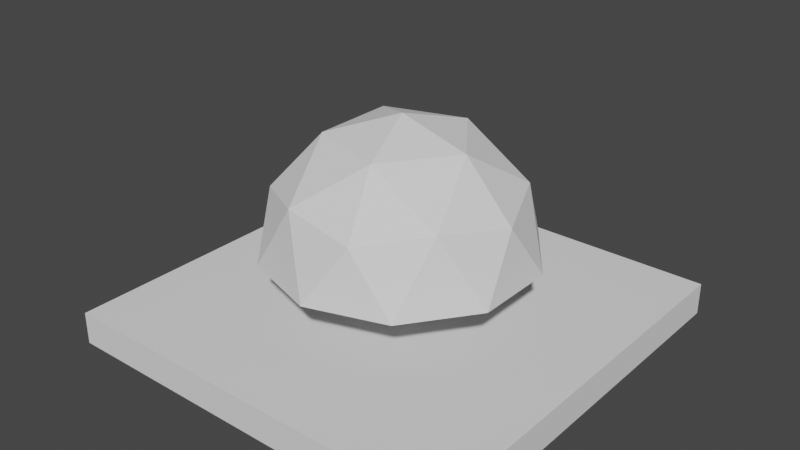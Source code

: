 # Source: ButtonRemake.blend  (saved by Blender 3.5.10; exported with 4.5.12 LTS)
import bpy
from mathutils import Matrix  # noqa: F401  (used for matrix-valued properties, if any)

bpy.ops.wm.read_factory_settings(use_empty=True)
scene = bpy.context.scene
scene.name = 'Scene'

# ---- collections
col_collection = bpy.data.collections.new('Collection'); scene.collection.children.link(col_collection)

# ---- world
world_world = bpy.data.worlds.new('World'); scene.world = world_world
world_world.use_nodes = True; world_world.node_tree.nodes.clear()
_N = world_world.node_tree.nodes; _L = world_world.node_tree.links
n0 = _N.new('ShaderNodeOutputWorld'); n0.name = 'World Output'; n0.location = (300, 300)
n1 = _N.new('ShaderNodeBackground'); n1.name = 'Background'; n1.location = (10, 300)
n1.inputs[0].default_value = (0.05088, 0.05088, 0.05088, 1.0)
_L.new(n1.outputs[0], n0.inputs[0])
n0.is_active_output = True
world_world.color = (0.05088, 0.05088, 0.05088)
world_world.use_sun_shadow = False
world_world.sun_shadow_jitter_overblur = 0.0

# ---- meshes
me_icosphere = bpy.data.meshes.new('Icosphere')
me_icosphere.from_pydata([(0.2764, -0.8506, 0.4472), (-0.7236, -0.5257, 0.4472), (-0.7236, 0.5257, 0.4472), (0.2764, 0.8506, 0.4472), (0.8944, 0.0, 0.4472), (0.0, 0.0, 1.0), (0.9511, -0.309, 0.0), (0.9511, 0.309, 0.0), (0.0, -1.0, 0.0), (0.5878, -0.809, 0.0), (-0.9511, -0.309, 0.0), (-0.5878, -0.809, 0.0), (-0.5878, 0.809, 0.0), (-0.9511, 0.309, 0.0), (0.5878, 0.809, 0.0), (0.0, 1.0, 0.0), (0.6882, -0.5, 0.5257), (-0.2629, -0.809, 0.5257), (-0.8506, 0.0, 0.5257), (-0.2629, 0.809, 0.5257), (0.6882, 0.5, 0.5257), (0.1625, -0.5, 0.8507), (0.5257, 0.0, 0.8507), (-0.4253, -0.309, 0.8507), (-0.4253, 0.309, 0.8507), (0.1625, 0.5, 0.8507)], [], [(0, 16, 21), (1, 17, 23), (2, 18, 24), (3, 19, 25), (4, 20, 22), (22, 25, 5), (22, 20, 25), (20, 3, 25), (25, 24, 5), (25, 19, 24), (19, 2, 24), (24, 23, 5), (24, 18, 23), (18, 1, 23), (23, 21, 5), (23, 17, 21), (17, 0, 21), (21, 22, 5), (21, 16, 22), (16, 4, 22), (7, 20, 4), (7, 14, 20), (14, 3, 20), (15, 19, 3), (15, 12, 19), (12, 2, 19), (13, 18, 2), (13, 10, 18), (10, 1, 18), (11, 17, 1), (11, 8, 17), (8, 0, 17), (9, 16, 0), (9, 6, 16), (6, 4, 16), (14, 15, 3), (12, 13, 2), (10, 11, 1), (8, 9, 0), (6, 7, 4)])
_uv = me_icosphere.uv_layers.new(name='UVMap')
_uv.uv.foreach_set('vector', [0.1818, 0.3149, 0.2727, 0.3149, 0.2273, 0.3937, 0.0, 0.3149, 0.09091, 0.3149, 0.04546, 0.3937, 0.7273, 0.3149, 0.8182, 0.3149, 0.7727, 0.3937, 0.5455, 0.3149, 0.6364, 0.3149, 0.5909, 0.3937, 0.3636, 0.3149, 0.4545, 0.3149, 0.4091, 0.3937, 0.4091, 0.3937, 0.5, 0.3937, 0.4545, 0.4724, 0.4091, 0.3937, 0.4545, 0.3149, 0.5, 0.3937, 0.4545, 0.3149, 0.5455, 0.3149, 0.5, 0.3937, 0.5909, 0.3937, 0.6818, 0.3937, 0.6364, 0.4724, 0.5909, 0.3937, 0.6364, 0.3149, 0.6818, 0.3937, 0.6364, 0.3149, 0.7273, 0.3149, 0.6818, 0.3937, 0.7727, 0.3937, 0.8636, 0.3937, 0.8182, 0.4724, 0.7727, 0.3937, 0.8182, 0.3149, 0.8636, 0.3937, 0.8182, 0.3149, 0.9091, 0.3149, 0.8636, 0.3937, 0.04546, 0.3937, 0.1364, 0.3937, 0.09091, 0.4724, 0.04546, 0.3937, 0.09091, 0.3149, 0.1364, 0.3937, 0.09091, 0.3149, 0.1818, 0.3149, 0.1364, 0.3937, 0.2273, 0.3937, 0.3182, 0.3937, 0.2727, 0.4724, 0.2273, 0.3937, 0.2727, 0.3149, 0.3182, 0.3937, 0.2727, 0.3149, 0.3636, 0.3149, 0.3182, 0.3937, 0.4091, 0.2362, 0.4545, 0.3149, 0.3636, 0.3149, 0.4091, 0.2362, 0.5, 0.2362, 0.4545, 0.3149, 0.5, 0.2362, 0.5455, 0.3149, 0.4545, 0.3149, 0.5909, 0.2362, 0.6364, 0.3149, 0.5455, 0.3149, 0.5909, 0.2362, 0.6818, 0.2362, 0.6364, 0.3149, 0.6818, 0.2362, 0.7273, 0.3149, 0.6364, 0.3149, 0.7727, 0.2362, 0.8182, 0.3149, 0.7273, 0.3149, 0.7727, 0.2362, 0.8636, 0.2362, 0.8182, 0.3149, 0.8636, 0.2362, 0.9091, 0.3149, 0.8182, 0.3149, 0.04546, 0.2362, 0.09091, 0.3149, 0.0, 0.3149, 0.04546, 0.2362, 0.1364, 0.2362, 0.09091, 0.3149, 0.1364, 0.2362, 0.1818, 0.3149, 0.09091, 0.3149, 0.2273, 0.2362, 0.2727, 0.3149, 0.1818, 0.3149, 0.2273, 0.2362, 0.3182, 0.2362, 0.2727, 0.3149, 0.3182, 0.2362, 0.3636, 0.3149, 0.2727, 0.3149, 0.5, 0.2362, 0.5909, 0.2362, 0.5455, 0.3149, 0.6818, 0.2362, 0.7727, 0.2362, 0.7273, 0.3149, 0.8636, 0.2362, 0.9545, 0.2362, 0.9091, 0.3149, 0.1364, 0.2362, 0.2273, 0.2362, 0.1818, 0.3149, 0.3182, 0.2362, 0.4091, 0.2362, 0.3636, 0.3149])
me_icosphere.update()
me_cylinder_001 = bpy.data.meshes.new('Cylinder.001')
me_cylinder_001.from_pydata([(0.0, 1.0, -3.418), (0.0, 1.0, 1.0), (0.7818, 0.6235, -3.418), (0.7818, 0.6235, 1.0), (0.9749, -0.2225, -3.418), (0.9749, -0.2225, 1.0), (0.4339, -0.901, -3.418), (0.4339, -0.901, 1.0), (-0.4339, -0.901, -3.418), (-0.4339, -0.901, 1.0), (-0.9749, -0.2225, -3.418), (-0.9749, -0.2225, 1.0), (-0.7818, 0.6235, -3.418), (-0.7818, 0.6235, 1.0)], [], [(0, 1, 3, 2), (2, 3, 5, 4), (4, 5, 7, 6), (6, 7, 9, 8), (8, 9, 11, 10), (3, 1, 13, 11, 9, 7, 5), (10, 11, 13, 12), (12, 13, 1, 0), (0, 2, 4, 6, 8, 10, 12)])
_uv = me_cylinder_001.uv_layers.new(name='UVMap')
_uv.uv.foreach_set('vector', [1.0, 0.5, 1.0, 1.0, 0.8571, 1.0, 0.8571, 0.5, 0.8571, 0.5, 0.8571, 1.0, 0.7143, 1.0, 0.7143, 0.5, 0.7143, 0.5, 0.7143, 1.0, 0.5714, 1.0, 0.5714, 0.5, 0.5714, 0.5, 0.5714, 1.0, 0.4286, 1.0, 0.4286, 0.5, 0.4286, 0.5, 0.4286, 1.0, 0.2857, 1.0, 0.2857, 0.5, 0.4376, 0.3996, 0.25, 0.49, 0.06236, 0.3996, 0.01602, 0.1966, 0.1459, 0.03377, 0.3541, 0.03377, 0.484, 0.1966, 0.2857, 0.5, 0.2857, 1.0, 0.1429, 1.0, 0.1429, 0.5, 0.1429, 0.5, 0.1429, 1.0, 2.98e-08, 1.0, 2.98e-08, 0.5, 0.75, 0.49, 0.9376, 0.3996, 0.984, 0.1966, 0.8541, 0.03377, 0.6459, 0.03377, 0.516, 0.1966, 0.5624, 0.3996])
me_cylinder_001.update()
me_cube_001 = bpy.data.meshes.new('Cube.001')
me_cube_001.from_pydata([(-1.0, -1.0, -1.0), (0.01396, 0.2075, -0.05763), (-1.0, -1.0, 1.0), (-1.0, 1.0, -1.0), (0.1874, 0.1239, -0.05763), (-1.0, 1.0, 1.0), (1.0, -1.0, -1.0), (0.2302, -0.06373, -0.05763), (1.0, -1.0, 1.0), (1.0, 1.0, -1.0), (0.1102, -0.2142, -0.05763), (1.0, 1.0, 1.0), (-0.08229, -0.2142, -0.05763), (-0.2023, -0.06373, -0.05763), (-0.1595, 0.1239, -0.05763), (-0.2023, -0.06373, 1.0), (-0.1595, 0.1239, 1.0), (0.01396, 0.2075, 1.0), (-0.08229, -0.2142, 1.0), (0.1874, 0.1239, 1.0), (0.2302, -0.06373, 1.0), (0.1102, -0.2142, 1.0)], [], [(0, 2, 5, 3), (3, 5, 11, 9), (9, 11, 8, 6), (6, 8, 2, 0), (3, 9, 6, 0), (19, 11, 5, 2, 8, 21, 18, 15, 16, 17), (8, 11, 19, 20, 21), (17, 1, 4, 19), (4, 7, 20, 19), (7, 10, 21, 20), (10, 12, 18, 21), (18, 12, 13, 15), (15, 13, 14, 16), (16, 14, 1, 17), (4, 1, 14, 13, 12, 10, 7)])
_uv = me_cube_001.uv_layers.new(name='UVMap')
_uv.uv.foreach_set('vector', [0.375, 0.0, 0.625, 0.0, 0.625, 0.25, 0.375, 0.25, 0.375, 0.25, 0.625, 0.25, 0.625, 0.5, 0.375, 0.5, 0.375, 0.5, 0.625, 0.5, 0.625, 0.75, 0.375, 0.75, 0.375, 0.75, 0.625, 0.75, 0.625, 1.0, 0.375, 1.0, 0.125, 0.5, 0.375, 0.5, 0.375, 0.75, 0.125, 0.75, 0.7266, 0.6095, 0.625, 0.5, 0.875, 0.5, 0.875, 0.75, 0.625, 0.75, 0.7362, 0.6518, 0.7603, 0.6518, 0.7753, 0.633, 0.7699, 0.6095, 0.7483, 0.5991, 0.625, 0.75, 0.625, 0.5, 0.7266, 0.6095, 0.7212, 0.633, 0.7362, 0.6518, 1.0, 0.5424, 1.0, 0.5, 0.8571, 0.5, 0.8571, 0.5424, 0.8571, 0.5, 0.7143, 0.5, 0.7143, 0.5424, 0.8571, 0.5424, 0.7143, 0.5, 0.5714, 0.5, 0.5714, 0.5424, 0.7143, 0.5424, 0.5714, 0.5, 0.4286, 0.5, 0.4286, 0.5424, 0.5714, 0.5424, 0.4286, 0.5424, 0.4286, 0.5, 0.2857, 0.5, 0.2857, 0.5424, 0.2857, 0.5424, 0.2857, 0.5, 0.1429, 0.5, 0.1429, 0.5424, 0.1429, 0.5424, 0.1429, 0.5, 2.98e-08, 0.5, 2.98e-08, 0.5424, 0.9376, 0.3996, 0.75, 0.49, 0.5624, 0.3996, 0.516, 0.1966, 0.6459, 0.03377, 0.8541, 0.03377, 0.984, 0.1966])
me_cube_001.update()

# ---- objects
ob_icosphere = bpy.data.objects.new('Icosphere', me_icosphere)
ob_cylinder = bpy.data.objects.new('Cylinder', me_cylinder_001)
ob_cube = bpy.data.objects.new('Cube', me_cube_001)

# ---- transforms, parenting, visibility, modifiers, constraints
ob_icosphere.location = (-0.002318, -0.001997, 0.3148)
ob_icosphere.scale = (0.1801, 0.1801, 0.1801)
_m = ob_icosphere.modifiers.new('Solidify', 'SOLIDIFY')
_m.thickness = 0.04
_m.use_even_offset = True
ob_cylinder.location = (-0.0004328, -0.003808, 0.4106)
ob_cylinder.scale = (0.06181, 0.06181, 0.06181)
ob_cube.location = (-0.005872, -0.001625, 0.2191)
ob_cube.scale = (0.2786, 0.2786, 0.02191)

# ---- collection membership
col_collection.objects.link(ob_icosphere)
col_collection.objects.link(ob_cylinder)
col_collection.objects.link(ob_cube)

# ---- scene / render settings (as saved in the file)
scene.frame_start = 1; scene.frame_end = 250; scene.frame_set(1)
scene.render.engine = 'BLENDER_EEVEE_NEXT'
scene.cycles.sampling_pattern = 'TABULATED_SOBOL'
scene.view_settings.view_transform = 'Filmic'
bpy.context.view_layer.update()

# ---- added for rendering (the .blend has no active camera and no usable light): camera, sun
cam_auto = bpy.data.cameras.new('AutoCamera')
cam_auto.lens = 50.0
cam_auto.sensor_width = 36.0
cam_auto.clip_end = 1000.0
ob_auto_camera = bpy.data.objects.new('AutoCamera', cam_auto)
scene.collection.objects.link(ob_auto_camera)
ob_auto_camera.location = (0.773635, -0.937033, 0.969624)
ob_auto_camera.rotation_euler = (1.09748, -7.21219e-08, 0.694738)
scene.camera = ob_auto_camera
light_auto_sun = bpy.data.lights.new('AutoSun', 'SUN')
light_auto_sun.energy = 3.0
light_auto_sun.angle = 0.0523599
ob_auto_sun = bpy.data.objects.new('AutoSun', light_auto_sun)
scene.collection.objects.link(ob_auto_sun)
ob_auto_sun.rotation_euler = (0.872665, 0.174533, 0.523599)
bpy.context.view_layer.update()
